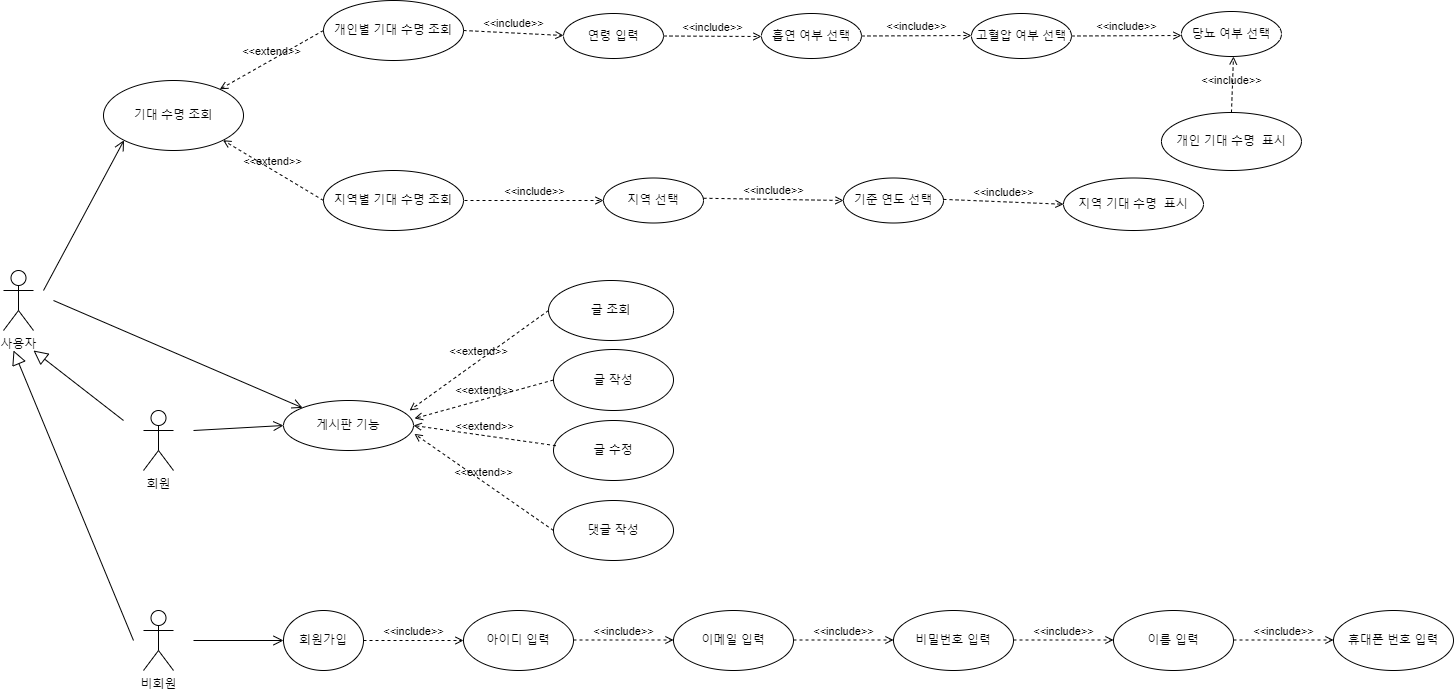

The diagram above was exported from draw.io. Its source (the exported page's mxGraphModel, read from the mxfile embedded in the PNG):
<mxGraphModel dx="1418" dy="828" grid="1" gridSize="10" guides="1" tooltips="1" connect="1" arrows="1" fold="1" page="1" pageScale="1" pageWidth="1169" pageHeight="827" math="0" shadow="0">
  <root>
    <mxCell id="0" />
    <mxCell id="1" parent="0" />
    <mxCell id="1lz8shr1Pocp4pmRlDUm-1" value="사용자" style="shape=umlActor;verticalLabelPosition=bottom;verticalAlign=top;html=1;outlineConnect=0;" parent="1" vertex="1">
      <mxGeometry x="50" y="320" width="30" height="60" as="geometry" />
    </mxCell>
    <mxCell id="1lz8shr1Pocp4pmRlDUm-6" value="지역별 기대 수명 조회" style="ellipse;whiteSpace=wrap;html=1;" parent="1" vertex="1">
      <mxGeometry x="370" y="220" width="140" height="60" as="geometry" />
    </mxCell>
    <mxCell id="1lz8shr1Pocp4pmRlDUm-9" value="지역 선택" style="ellipse;whiteSpace=wrap;html=1;" parent="1" vertex="1">
      <mxGeometry x="650" y="227.5" width="100" height="45" as="geometry" />
    </mxCell>
    <mxCell id="1lz8shr1Pocp4pmRlDUm-10" value="&amp;lt;&amp;lt;include&amp;gt;&amp;gt;" style="html=1;verticalAlign=bottom;labelBackgroundColor=none;endArrow=open;endFill=0;dashed=1;rounded=0;entryX=0;entryY=0.5;entryDx=0;entryDy=0;" parent="1" target="1lz8shr1Pocp4pmRlDUm-9" edge="1">
      <mxGeometry width="160" relative="1" as="geometry">
        <mxPoint x="511" y="250" as="sourcePoint" />
        <mxPoint x="650" y="256.25" as="targetPoint" />
      </mxGeometry>
    </mxCell>
    <mxCell id="1lz8shr1Pocp4pmRlDUm-13" value="기준 연도 선택" style="ellipse;whiteSpace=wrap;html=1;" parent="1" vertex="1">
      <mxGeometry x="890" y="227.5" width="100" height="45" as="geometry" />
    </mxCell>
    <mxCell id="1lz8shr1Pocp4pmRlDUm-14" value="개인별 기대 수명 조회" style="ellipse;whiteSpace=wrap;html=1;" parent="1" vertex="1">
      <mxGeometry x="370" y="50" width="140" height="60" as="geometry" />
    </mxCell>
    <mxCell id="1lz8shr1Pocp4pmRlDUm-15" value="&amp;lt;&amp;lt;include&amp;gt;&amp;gt;" style="html=1;verticalAlign=bottom;labelBackgroundColor=none;endArrow=open;endFill=0;dashed=1;rounded=0;exitX=1;exitY=0.5;exitDx=0;exitDy=0;" parent="1" source="1lz8shr1Pocp4pmRlDUm-14" edge="1">
      <mxGeometry width="160" relative="1" as="geometry">
        <mxPoint x="530" y="85" as="sourcePoint" />
        <mxPoint x="610" y="85" as="targetPoint" />
      </mxGeometry>
    </mxCell>
    <mxCell id="1lz8shr1Pocp4pmRlDUm-16" value="연령 입력" style="ellipse;whiteSpace=wrap;html=1;" parent="1" vertex="1">
      <mxGeometry x="610" y="63" width="100" height="45" as="geometry" />
    </mxCell>
    <mxCell id="1lz8shr1Pocp4pmRlDUm-17" value="&amp;lt;&amp;lt;include&amp;gt;&amp;gt;" style="html=1;verticalAlign=bottom;labelBackgroundColor=none;endArrow=open;endFill=0;dashed=1;rounded=0;exitX=1;exitY=0.5;exitDx=0;exitDy=0;" parent="1" source="1lz8shr1Pocp4pmRlDUm-16" edge="1">
      <mxGeometry width="160" relative="1" as="geometry">
        <mxPoint x="457.96000000000004" y="121.53999999999996" as="sourcePoint" />
        <mxPoint x="807.96" y="86" as="targetPoint" />
      </mxGeometry>
    </mxCell>
    <mxCell id="1lz8shr1Pocp4pmRlDUm-18" value="흡연 여부 선택" style="ellipse;whiteSpace=wrap;html=1;" parent="1" vertex="1">
      <mxGeometry x="807.96" y="63" width="100" height="45" as="geometry" />
    </mxCell>
    <mxCell id="1lz8shr1Pocp4pmRlDUm-19" value="&amp;lt;&amp;lt;include&amp;gt;&amp;gt;" style="html=1;verticalAlign=bottom;labelBackgroundColor=none;endArrow=open;endFill=0;dashed=1;rounded=0;exitX=1;exitY=0.5;exitDx=0;exitDy=0;" parent="1" source="1lz8shr1Pocp4pmRlDUm-18" edge="1">
      <mxGeometry width="160" relative="1" as="geometry">
        <mxPoint x="460" y="123" as="sourcePoint" />
        <mxPoint x="1017.96" y="85" as="targetPoint" />
      </mxGeometry>
    </mxCell>
    <mxCell id="1lz8shr1Pocp4pmRlDUm-20" value="고혈압 여부 선택" style="ellipse;whiteSpace=wrap;html=1;" parent="1" vertex="1">
      <mxGeometry x="1017.96" y="63" width="100" height="45" as="geometry" />
    </mxCell>
    <mxCell id="1lz8shr1Pocp4pmRlDUm-24" value="당뇨 여부 선택" style="ellipse;whiteSpace=wrap;html=1;" parent="1" vertex="1">
      <mxGeometry x="1227.96" y="61" width="100" height="45" as="geometry" />
    </mxCell>
    <mxCell id="1lz8shr1Pocp4pmRlDUm-26" value="" style="endArrow=open;startArrow=none;endFill=0;startFill=0;endSize=8;html=1;verticalAlign=bottom;labelBackgroundColor=none;strokeWidth=1;rounded=0;entryX=0;entryY=1;entryDx=0;entryDy=0;" parent="1" target="1lz8shr1Pocp4pmRlDUm-31" edge="1">
      <mxGeometry width="160" relative="1" as="geometry">
        <mxPoint x="90" y="340" as="sourcePoint" />
        <mxPoint x="150" y="290" as="targetPoint" />
      </mxGeometry>
    </mxCell>
    <mxCell id="1lz8shr1Pocp4pmRlDUm-30" value="&amp;lt;&amp;lt;include&amp;gt;&amp;gt;" style="html=1;verticalAlign=bottom;labelBackgroundColor=none;endArrow=open;endFill=0;dashed=1;rounded=0;exitX=1;exitY=0.5;exitDx=0;exitDy=0;" parent="1" edge="1">
      <mxGeometry width="160" relative="1" as="geometry">
        <mxPoint x="1117.96" y="85.5" as="sourcePoint" />
        <mxPoint x="1227.96" y="85" as="targetPoint" />
      </mxGeometry>
    </mxCell>
    <mxCell id="1lz8shr1Pocp4pmRlDUm-31" value="기대 수명 조회" style="ellipse;whiteSpace=wrap;html=1;" parent="1" vertex="1">
      <mxGeometry x="150" y="130" width="140" height="70" as="geometry" />
    </mxCell>
    <mxCell id="1lz8shr1Pocp4pmRlDUm-32" value="&amp;lt;&amp;lt;extend&amp;gt;&amp;gt;" style="html=1;verticalAlign=bottom;labelBackgroundColor=none;endArrow=open;endFill=0;dashed=1;rounded=0;exitX=0;exitY=0.5;exitDx=0;exitDy=0;" parent="1" source="1lz8shr1Pocp4pmRlDUm-14" target="1lz8shr1Pocp4pmRlDUm-31" edge="1">
      <mxGeometry width="160" relative="1" as="geometry">
        <mxPoint x="310" y="160" as="sourcePoint" />
        <mxPoint x="470" y="160" as="targetPoint" />
      </mxGeometry>
    </mxCell>
    <mxCell id="1lz8shr1Pocp4pmRlDUm-33" value="&amp;lt;&amp;lt;extend&amp;gt;&amp;gt;" style="html=1;verticalAlign=bottom;labelBackgroundColor=none;endArrow=open;endFill=0;dashed=1;rounded=0;exitX=0;exitY=0.5;exitDx=0;exitDy=0;entryX=1;entryY=1;entryDx=0;entryDy=0;" parent="1" source="1lz8shr1Pocp4pmRlDUm-6" target="1lz8shr1Pocp4pmRlDUm-31" edge="1">
      <mxGeometry width="160" relative="1" as="geometry">
        <mxPoint x="353.9" y="137.92000000000002" as="sourcePoint" />
        <mxPoint x="259.99532255079623" y="192.07981568525923" as="targetPoint" />
      </mxGeometry>
    </mxCell>
    <mxCell id="1lz8shr1Pocp4pmRlDUm-35" value="&amp;lt;&amp;lt;include&amp;gt;&amp;gt;" style="html=1;verticalAlign=bottom;labelBackgroundColor=none;endArrow=open;endFill=0;dashed=1;rounded=0;exitX=1.018;exitY=0.6;exitDx=0;exitDy=0;exitPerimeter=0;entryX=0;entryY=0.5;entryDx=0;entryDy=0;" parent="1" target="1lz8shr1Pocp4pmRlDUm-13" edge="1">
      <mxGeometry width="160" relative="1" as="geometry">
        <mxPoint x="750" y="247.75" as="sourcePoint" />
        <mxPoint x="877.3" y="285.25" as="targetPoint" />
      </mxGeometry>
    </mxCell>
    <mxCell id="1lz8shr1Pocp4pmRlDUm-37" value="지역 기대 수명&amp;nbsp; 표시" style="ellipse;whiteSpace=wrap;html=1;" parent="1" vertex="1">
      <mxGeometry x="1110" y="227.5" width="140" height="52.5" as="geometry" />
    </mxCell>
    <mxCell id="1lz8shr1Pocp4pmRlDUm-38" value="&amp;lt;&amp;lt;include&amp;gt;&amp;gt;" style="html=1;verticalAlign=bottom;labelBackgroundColor=none;endArrow=open;endFill=0;dashed=1;rounded=0;exitX=1.018;exitY=0.6;exitDx=0;exitDy=0;exitPerimeter=0;entryX=0;entryY=0.5;entryDx=0;entryDy=0;" parent="1" target="1lz8shr1Pocp4pmRlDUm-37" edge="1">
      <mxGeometry width="160" relative="1" as="geometry">
        <mxPoint x="990" y="248.88" as="sourcePoint" />
        <mxPoint x="1090" y="251" as="targetPoint" />
      </mxGeometry>
    </mxCell>
    <mxCell id="1lz8shr1Pocp4pmRlDUm-39" value="개인 기대 수명&amp;nbsp; 표시" style="ellipse;whiteSpace=wrap;html=1;" parent="1" vertex="1">
      <mxGeometry x="1207.96" y="162" width="140" height="58" as="geometry" />
    </mxCell>
    <mxCell id="1lz8shr1Pocp4pmRlDUm-40" value="&amp;lt;&amp;lt;include&amp;gt;&amp;gt;" style="html=1;verticalAlign=bottom;labelBackgroundColor=none;endArrow=open;endFill=0;dashed=1;rounded=0;exitX=0.5;exitY=0;exitDx=0;exitDy=0;" parent="1" source="1lz8shr1Pocp4pmRlDUm-39" edge="1">
      <mxGeometry x="-0.1797" y="1" width="160" relative="1" as="geometry">
        <mxPoint x="1170" y="106.5" as="sourcePoint" />
        <mxPoint x="1280" y="106" as="targetPoint" />
        <mxPoint as="offset" />
      </mxGeometry>
    </mxCell>
    <mxCell id="4tfdsO7K1gOD6AKrauh1-1" value="회원" style="shape=umlActor;verticalLabelPosition=bottom;verticalAlign=top;html=1;outlineConnect=0;" parent="1" vertex="1">
      <mxGeometry x="190" y="460" width="30" height="60" as="geometry" />
    </mxCell>
    <mxCell id="4tfdsO7K1gOD6AKrauh1-9" value="비회원" style="shape=umlActor;verticalLabelPosition=bottom;verticalAlign=top;html=1;outlineConnect=0;" parent="1" vertex="1">
      <mxGeometry x="190" y="660" width="30" height="60" as="geometry" />
    </mxCell>
    <mxCell id="4tfdsO7K1gOD6AKrauh1-10" value="" style="edgeStyle=none;html=1;endSize=12;endArrow=block;endFill=0;rounded=0;" parent="1" edge="1">
      <mxGeometry width="160" relative="1" as="geometry">
        <mxPoint x="170" y="470" as="sourcePoint" />
        <mxPoint x="80" y="400" as="targetPoint" />
      </mxGeometry>
    </mxCell>
    <mxCell id="4tfdsO7K1gOD6AKrauh1-11" value="" style="edgeStyle=none;html=1;endSize=12;endArrow=block;endFill=0;rounded=0;" parent="1" edge="1">
      <mxGeometry width="160" relative="1" as="geometry">
        <mxPoint x="180" y="690" as="sourcePoint" />
        <mxPoint x="60" y="400" as="targetPoint" />
      </mxGeometry>
    </mxCell>
    <mxCell id="4tfdsO7K1gOD6AKrauh1-12" value="회원가입" style="ellipse;whiteSpace=wrap;html=1;" parent="1" vertex="1">
      <mxGeometry x="330" y="660" width="80" height="60" as="geometry" />
    </mxCell>
    <mxCell id="4tfdsO7K1gOD6AKrauh1-13" value="" style="endArrow=open;startArrow=none;endFill=0;startFill=0;endSize=8;html=1;verticalAlign=bottom;labelBackgroundColor=none;strokeWidth=1;rounded=0;entryX=0;entryY=0.5;entryDx=0;entryDy=0;" parent="1" target="4tfdsO7K1gOD6AKrauh1-12" edge="1">
      <mxGeometry width="160" relative="1" as="geometry">
        <mxPoint x="240" y="690" as="sourcePoint" />
        <mxPoint x="300.5025253169417" y="629.9987373415292" as="targetPoint" />
      </mxGeometry>
    </mxCell>
    <mxCell id="4tfdsO7K1gOD6AKrauh1-14" value="게시판 기능" style="ellipse;whiteSpace=wrap;html=1;" parent="1" vertex="1">
      <mxGeometry x="330" y="450" width="130" height="50" as="geometry" />
    </mxCell>
    <mxCell id="4tfdsO7K1gOD6AKrauh1-15" value="" style="endArrow=open;startArrow=none;endFill=0;startFill=0;endSize=8;html=1;verticalAlign=bottom;labelBackgroundColor=none;strokeWidth=1;rounded=0;entryX=0;entryY=0.5;entryDx=0;entryDy=0;" parent="1" target="4tfdsO7K1gOD6AKrauh1-14" edge="1">
      <mxGeometry width="160" relative="1" as="geometry">
        <mxPoint x="240" y="480" as="sourcePoint" />
        <mxPoint x="370" y="549.75" as="targetPoint" />
      </mxGeometry>
    </mxCell>
    <mxCell id="4tfdsO7K1gOD6AKrauh1-21" value="&amp;lt;&amp;lt;include&amp;gt;&amp;gt;" style="html=1;verticalAlign=bottom;labelBackgroundColor=none;endArrow=open;endFill=0;dashed=1;rounded=0;exitX=1;exitY=0.5;exitDx=0;exitDy=0;" parent="1" source="4tfdsO7K1gOD6AKrauh1-12" edge="1">
      <mxGeometry width="160" relative="1" as="geometry">
        <mxPoint x="480" y="689.5" as="sourcePoint" />
        <mxPoint x="510" y="690" as="targetPoint" />
      </mxGeometry>
    </mxCell>
    <mxCell id="4tfdsO7K1gOD6AKrauh1-32" value="아이디 입력" style="ellipse;whiteSpace=wrap;html=1;" parent="1" vertex="1">
      <mxGeometry x="510" y="660" width="110" height="60" as="geometry" />
    </mxCell>
    <mxCell id="4tfdsO7K1gOD6AKrauh1-33" value="이메일 입력" style="ellipse;whiteSpace=wrap;html=1;" parent="1" vertex="1">
      <mxGeometry x="720" y="660" width="120" height="60" as="geometry" />
    </mxCell>
    <mxCell id="4tfdsO7K1gOD6AKrauh1-34" value="비밀번호 입력" style="ellipse;whiteSpace=wrap;html=1;" parent="1" vertex="1">
      <mxGeometry x="940" y="660" width="120" height="60" as="geometry" />
    </mxCell>
    <mxCell id="4tfdsO7K1gOD6AKrauh1-35" value="이름 입력" style="ellipse;whiteSpace=wrap;html=1;" parent="1" vertex="1">
      <mxGeometry x="1160" y="660" width="120" height="60" as="geometry" />
    </mxCell>
    <mxCell id="4tfdsO7K1gOD6AKrauh1-36" value="휴대폰 번호 입력" style="ellipse;whiteSpace=wrap;html=1;" parent="1" vertex="1">
      <mxGeometry x="1380" y="660" width="120" height="60" as="geometry" />
    </mxCell>
    <mxCell id="4tfdsO7K1gOD6AKrauh1-37" value="&amp;lt;&amp;lt;include&amp;gt;&amp;gt;" style="html=1;verticalAlign=bottom;labelBackgroundColor=none;endArrow=open;endFill=0;dashed=1;rounded=0;exitX=1;exitY=0.5;exitDx=0;exitDy=0;" parent="1" edge="1">
      <mxGeometry width="160" relative="1" as="geometry">
        <mxPoint x="620" y="689.5" as="sourcePoint" />
        <mxPoint x="720" y="689.5" as="targetPoint" />
      </mxGeometry>
    </mxCell>
    <mxCell id="4tfdsO7K1gOD6AKrauh1-38" value="&amp;lt;&amp;lt;include&amp;gt;&amp;gt;" style="html=1;verticalAlign=bottom;labelBackgroundColor=none;endArrow=open;endFill=0;dashed=1;rounded=0;exitX=1;exitY=0.5;exitDx=0;exitDy=0;" parent="1" edge="1">
      <mxGeometry width="160" relative="1" as="geometry">
        <mxPoint x="840" y="689.5" as="sourcePoint" />
        <mxPoint x="940" y="689.5" as="targetPoint" />
      </mxGeometry>
    </mxCell>
    <mxCell id="4tfdsO7K1gOD6AKrauh1-39" value="&amp;lt;&amp;lt;include&amp;gt;&amp;gt;" style="html=1;verticalAlign=bottom;labelBackgroundColor=none;endArrow=open;endFill=0;dashed=1;rounded=0;exitX=1;exitY=0.5;exitDx=0;exitDy=0;" parent="1" edge="1">
      <mxGeometry width="160" relative="1" as="geometry">
        <mxPoint x="1060" y="689.5" as="sourcePoint" />
        <mxPoint x="1160" y="689.5" as="targetPoint" />
      </mxGeometry>
    </mxCell>
    <mxCell id="4tfdsO7K1gOD6AKrauh1-40" value="&amp;lt;&amp;lt;include&amp;gt;&amp;gt;" style="html=1;verticalAlign=bottom;labelBackgroundColor=none;endArrow=open;endFill=0;dashed=1;rounded=0;exitX=1;exitY=0.5;exitDx=0;exitDy=0;" parent="1" edge="1">
      <mxGeometry width="160" relative="1" as="geometry">
        <mxPoint x="1280" y="689.5" as="sourcePoint" />
        <mxPoint x="1380" y="689.5" as="targetPoint" />
      </mxGeometry>
    </mxCell>
    <mxCell id="4tfdsO7K1gOD6AKrauh1-41" value="글 작성" style="ellipse;whiteSpace=wrap;html=1;" parent="1" vertex="1">
      <mxGeometry x="600" y="399" width="120" height="61" as="geometry" />
    </mxCell>
    <mxCell id="4tfdsO7K1gOD6AKrauh1-42" value="글 수정" style="ellipse;whiteSpace=wrap;html=1;" parent="1" vertex="1">
      <mxGeometry x="600" y="470" width="120" height="60" as="geometry" />
    </mxCell>
    <mxCell id="4tfdsO7K1gOD6AKrauh1-44" value="댓글 작성" style="ellipse;whiteSpace=wrap;html=1;" parent="1" vertex="1">
      <mxGeometry x="600" y="550" width="120" height="60" as="geometry" />
    </mxCell>
    <mxCell id="4tfdsO7K1gOD6AKrauh1-46" value="" style="endArrow=open;startArrow=none;endFill=0;startFill=0;endSize=8;html=1;verticalAlign=bottom;labelBackgroundColor=none;strokeWidth=1;rounded=0;entryX=0;entryY=0;entryDx=0;entryDy=0;" parent="1" target="4tfdsO7K1gOD6AKrauh1-14" edge="1">
      <mxGeometry width="160" relative="1" as="geometry">
        <mxPoint x="100" y="350" as="sourcePoint" />
        <mxPoint x="230" y="330" as="targetPoint" />
      </mxGeometry>
    </mxCell>
    <mxCell id="4tfdsO7K1gOD6AKrauh1-47" value="&amp;lt;&amp;lt;extend&amp;gt;&amp;gt;" style="html=1;verticalAlign=bottom;labelBackgroundColor=none;endArrow=open;endFill=0;dashed=1;rounded=0;exitX=0;exitY=0.5;exitDx=0;exitDy=0;entryX=1.008;entryY=0.36;entryDx=0;entryDy=0;entryPerimeter=0;" parent="1" source="4tfdsO7K1gOD6AKrauh1-41" target="4tfdsO7K1gOD6AKrauh1-14" edge="1">
      <mxGeometry width="160" relative="1" as="geometry">
        <mxPoint x="563.9" y="414" as="sourcePoint" />
        <mxPoint x="469.99532255079623" y="468.15981568525933" as="targetPoint" />
      </mxGeometry>
    </mxCell>
    <mxCell id="4tfdsO7K1gOD6AKrauh1-48" value="&amp;lt;&amp;lt;extend&amp;gt;&amp;gt;" style="html=1;verticalAlign=bottom;labelBackgroundColor=none;endArrow=open;endFill=0;dashed=1;rounded=0;exitX=0.02;exitY=0.42;exitDx=0;exitDy=0;exitPerimeter=0;entryX=1;entryY=0.5;entryDx=0;entryDy=0;" parent="1" source="4tfdsO7K1gOD6AKrauh1-42" target="4tfdsO7K1gOD6AKrauh1-14" edge="1">
      <mxGeometry width="160" relative="1" as="geometry">
        <mxPoint x="610" y="423.5" as="sourcePoint" />
        <mxPoint x="479.9953225507961" y="478.1598156852592" as="targetPoint" />
      </mxGeometry>
    </mxCell>
    <mxCell id="4tfdsO7K1gOD6AKrauh1-49" value="&amp;lt;&amp;lt;extend&amp;gt;&amp;gt;" style="html=1;verticalAlign=bottom;labelBackgroundColor=none;endArrow=open;endFill=0;dashed=1;rounded=0;exitX=0;exitY=0.5;exitDx=0;exitDy=0;entryX=1.007;entryY=0.667;entryDx=0;entryDy=0;entryPerimeter=0;" parent="1" source="4tfdsO7K1gOD6AKrauh1-44" target="4tfdsO7K1gOD6AKrauh1-14" edge="1">
      <mxGeometry width="160" relative="1" as="geometry">
        <mxPoint x="613" y="508.98" as="sourcePoint" />
        <mxPoint x="489.9953225507961" y="488.1598156852592" as="targetPoint" />
      </mxGeometry>
    </mxCell>
    <mxCell id="4tfdsO7K1gOD6AKrauh1-50" value="글 조회" style="ellipse;whiteSpace=wrap;html=1;" parent="1" vertex="1">
      <mxGeometry x="595" y="330" width="125" height="60" as="geometry" />
    </mxCell>
    <mxCell id="4tfdsO7K1gOD6AKrauh1-51" value="&amp;lt;&amp;lt;extend&amp;gt;&amp;gt;" style="html=1;verticalAlign=bottom;labelBackgroundColor=none;endArrow=open;endFill=0;dashed=1;rounded=0;exitX=0;exitY=0.5;exitDx=0;exitDy=0;entryX=1.008;entryY=0.36;entryDx=0;entryDy=0;entryPerimeter=0;" parent="1" source="4tfdsO7K1gOD6AKrauh1-50" edge="1">
      <mxGeometry width="160" relative="1" as="geometry">
        <mxPoint x="595" y="421.5" as="sourcePoint" />
        <mxPoint x="456.03999999999996" y="460" as="targetPoint" />
      </mxGeometry>
    </mxCell>
  </root>
</mxGraphModel>